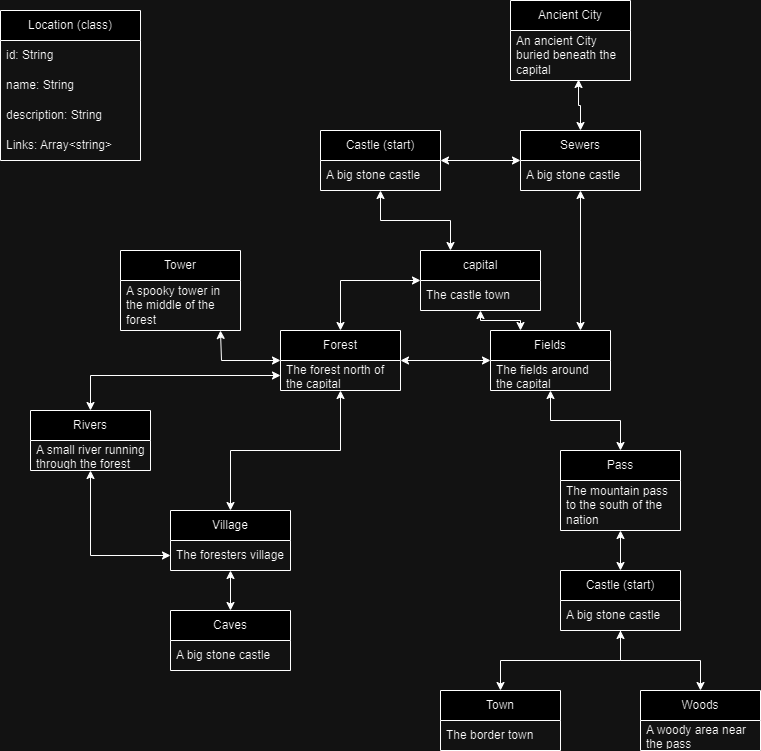

The diagram above was exported from draw.io. Its source (the exported page's mxGraphModel, read from the mxfile embedded in the PNG):
<mxGraphModel dx="1393" dy="763" grid="1" gridSize="10" guides="1" tooltips="1" connect="1" arrows="1" fold="1" page="1" pageScale="1" pageWidth="850" pageHeight="1100" math="0" shadow="0">
  <root>
    <mxCell id="0" />
    <mxCell id="1" parent="0" />
    <mxCell id="7z7LfnPPLJ2RnDI0qUlV-1" value="Location (class)" style="swimlane;fontStyle=0;childLayout=stackLayout;horizontal=1;startSize=30;horizontalStack=0;resizeParent=1;resizeParentMax=0;resizeLast=0;collapsible=1;marginBottom=0;whiteSpace=wrap;html=1;" vertex="1" parent="1">
      <mxGeometry x="40" y="40" width="140" height="150" as="geometry" />
    </mxCell>
    <mxCell id="7z7LfnPPLJ2RnDI0qUlV-5" value="id: String" style="text;strokeColor=none;fillColor=none;align=left;verticalAlign=middle;spacingLeft=4;spacingRight=4;overflow=hidden;points=[[0,0.5],[1,0.5]];portConstraint=eastwest;rotatable=0;whiteSpace=wrap;html=1;" vertex="1" parent="7z7LfnPPLJ2RnDI0qUlV-1">
      <mxGeometry y="30" width="140" height="30" as="geometry" />
    </mxCell>
    <mxCell id="7z7LfnPPLJ2RnDI0qUlV-4" value="name: String" style="text;strokeColor=none;fillColor=none;align=left;verticalAlign=middle;spacingLeft=4;spacingRight=4;overflow=hidden;points=[[0,0.5],[1,0.5]];portConstraint=eastwest;rotatable=0;whiteSpace=wrap;html=1;" vertex="1" parent="7z7LfnPPLJ2RnDI0qUlV-1">
      <mxGeometry y="60" width="140" height="30" as="geometry" />
    </mxCell>
    <mxCell id="7z7LfnPPLJ2RnDI0qUlV-3" value="description: String" style="text;strokeColor=none;fillColor=none;align=left;verticalAlign=middle;spacingLeft=4;spacingRight=4;overflow=hidden;points=[[0,0.5],[1,0.5]];portConstraint=eastwest;rotatable=0;whiteSpace=wrap;html=1;" vertex="1" parent="7z7LfnPPLJ2RnDI0qUlV-1">
      <mxGeometry y="90" width="140" height="30" as="geometry" />
    </mxCell>
    <mxCell id="7z7LfnPPLJ2RnDI0qUlV-2" value="Links: Array&amp;lt;string&amp;gt;" style="text;strokeColor=none;fillColor=none;align=left;verticalAlign=middle;spacingLeft=4;spacingRight=4;overflow=hidden;points=[[0,0.5],[1,0.5]];portConstraint=eastwest;rotatable=0;whiteSpace=wrap;html=1;" vertex="1" parent="7z7LfnPPLJ2RnDI0qUlV-1">
      <mxGeometry y="120" width="140" height="30" as="geometry" />
    </mxCell>
    <mxCell id="7z7LfnPPLJ2RnDI0qUlV-30" style="edgeStyle=orthogonalEdgeStyle;rounded=0;orthogonalLoop=1;jettySize=auto;html=1;entryX=0.25;entryY=0;entryDx=0;entryDy=0;startArrow=classic;startFill=1;" edge="1" parent="1" source="7z7LfnPPLJ2RnDI0qUlV-6" target="7z7LfnPPLJ2RnDI0qUlV-16">
      <mxGeometry relative="1" as="geometry" />
    </mxCell>
    <mxCell id="7z7LfnPPLJ2RnDI0qUlV-31" style="edgeStyle=orthogonalEdgeStyle;rounded=0;orthogonalLoop=1;jettySize=auto;html=1;startArrow=classic;startFill=1;" edge="1" parent="1" source="7z7LfnPPLJ2RnDI0qUlV-6" target="7z7LfnPPLJ2RnDI0qUlV-10">
      <mxGeometry relative="1" as="geometry" />
    </mxCell>
    <mxCell id="7z7LfnPPLJ2RnDI0qUlV-6" value="Castle (start)" style="swimlane;fontStyle=0;childLayout=stackLayout;horizontal=1;startSize=30;horizontalStack=0;resizeParent=1;resizeParentMax=0;resizeLast=0;collapsible=1;marginBottom=0;whiteSpace=wrap;html=1;" vertex="1" parent="1">
      <mxGeometry x="360" y="160" width="120" height="60" as="geometry" />
    </mxCell>
    <mxCell id="7z7LfnPPLJ2RnDI0qUlV-7" value="A big stone castle" style="text;strokeColor=none;fillColor=none;align=left;verticalAlign=middle;spacingLeft=4;spacingRight=4;overflow=hidden;points=[[0,0.5],[1,0.5]];portConstraint=eastwest;rotatable=0;whiteSpace=wrap;html=1;" vertex="1" parent="7z7LfnPPLJ2RnDI0qUlV-6">
      <mxGeometry y="30" width="120" height="30" as="geometry" />
    </mxCell>
    <mxCell id="7z7LfnPPLJ2RnDI0qUlV-28" style="edgeStyle=orthogonalEdgeStyle;rounded=0;orthogonalLoop=1;jettySize=auto;html=1;entryX=0.75;entryY=0;entryDx=0;entryDy=0;startArrow=classic;startFill=1;" edge="1" parent="1" source="7z7LfnPPLJ2RnDI0qUlV-10" target="7z7LfnPPLJ2RnDI0qUlV-26">
      <mxGeometry relative="1" as="geometry" />
    </mxCell>
    <mxCell id="7z7LfnPPLJ2RnDI0qUlV-10" value="Sewers" style="swimlane;fontStyle=0;childLayout=stackLayout;horizontal=1;startSize=30;horizontalStack=0;resizeParent=1;resizeParentMax=0;resizeLast=0;collapsible=1;marginBottom=0;whiteSpace=wrap;html=1;" vertex="1" parent="1">
      <mxGeometry x="560" y="160" width="120" height="60" as="geometry" />
    </mxCell>
    <mxCell id="7z7LfnPPLJ2RnDI0qUlV-11" value="A big stone castle" style="text;strokeColor=none;fillColor=none;align=left;verticalAlign=middle;spacingLeft=4;spacingRight=4;overflow=hidden;points=[[0,0.5],[1,0.5]];portConstraint=eastwest;rotatable=0;whiteSpace=wrap;html=1;" vertex="1" parent="7z7LfnPPLJ2RnDI0qUlV-10">
      <mxGeometry y="30" width="120" height="30" as="geometry" />
    </mxCell>
    <mxCell id="7z7LfnPPLJ2RnDI0qUlV-12" value="Ancient City" style="swimlane;fontStyle=0;childLayout=stackLayout;horizontal=1;startSize=30;horizontalStack=0;resizeParent=1;resizeParentMax=0;resizeLast=0;collapsible=1;marginBottom=0;whiteSpace=wrap;html=1;" vertex="1" parent="1">
      <mxGeometry x="550" y="30" width="120" height="80" as="geometry" />
    </mxCell>
    <mxCell id="7z7LfnPPLJ2RnDI0qUlV-13" value="An ancient City buried beneath the capital" style="text;strokeColor=none;fillColor=none;align=left;verticalAlign=middle;spacingLeft=4;spacingRight=4;overflow=hidden;points=[[0,0.5],[1,0.5]];portConstraint=eastwest;rotatable=0;whiteSpace=wrap;html=1;" vertex="1" parent="7z7LfnPPLJ2RnDI0qUlV-12">
      <mxGeometry y="30" width="120" height="50" as="geometry" />
    </mxCell>
    <mxCell id="7z7LfnPPLJ2RnDI0qUlV-37" style="edgeStyle=orthogonalEdgeStyle;rounded=0;orthogonalLoop=1;jettySize=auto;html=1;entryX=0.833;entryY=1;entryDx=0;entryDy=0;entryPerimeter=0;startArrow=classic;startFill=1;" edge="1" parent="1" source="7z7LfnPPLJ2RnDI0qUlV-14" target="7z7LfnPPLJ2RnDI0qUlV-21">
      <mxGeometry relative="1" as="geometry">
        <mxPoint x="260" y="350" as="targetPoint" />
        <Array as="points">
          <mxPoint x="261" y="390" />
        </Array>
      </mxGeometry>
    </mxCell>
    <mxCell id="7z7LfnPPLJ2RnDI0qUlV-39" style="edgeStyle=orthogonalEdgeStyle;rounded=0;orthogonalLoop=1;jettySize=auto;html=1;startArrow=classic;startFill=1;" edge="1" parent="1" source="7z7LfnPPLJ2RnDI0qUlV-14" target="7z7LfnPPLJ2RnDI0qUlV-22">
      <mxGeometry relative="1" as="geometry" />
    </mxCell>
    <mxCell id="7z7LfnPPLJ2RnDI0qUlV-14" value="Forest" style="swimlane;fontStyle=0;childLayout=stackLayout;horizontal=1;startSize=30;horizontalStack=0;resizeParent=1;resizeParentMax=0;resizeLast=0;collapsible=1;marginBottom=0;whiteSpace=wrap;html=1;" vertex="1" parent="1">
      <mxGeometry x="320" y="360" width="120" height="60" as="geometry" />
    </mxCell>
    <mxCell id="7z7LfnPPLJ2RnDI0qUlV-15" value="The forest north of the capital" style="text;strokeColor=none;fillColor=none;align=left;verticalAlign=middle;spacingLeft=4;spacingRight=4;overflow=hidden;points=[[0,0.5],[1,0.5]];portConstraint=eastwest;rotatable=0;whiteSpace=wrap;html=1;" vertex="1" parent="7z7LfnPPLJ2RnDI0qUlV-14">
      <mxGeometry y="30" width="120" height="30" as="geometry" />
    </mxCell>
    <mxCell id="7z7LfnPPLJ2RnDI0qUlV-29" style="edgeStyle=orthogonalEdgeStyle;rounded=0;orthogonalLoop=1;jettySize=auto;html=1;entryX=0.25;entryY=0;entryDx=0;entryDy=0;startArrow=classic;startFill=1;" edge="1" parent="1" source="7z7LfnPPLJ2RnDI0qUlV-16" target="7z7LfnPPLJ2RnDI0qUlV-26">
      <mxGeometry relative="1" as="geometry">
        <Array as="points">
          <mxPoint x="520" y="350" />
          <mxPoint x="560" y="350" />
        </Array>
      </mxGeometry>
    </mxCell>
    <mxCell id="7z7LfnPPLJ2RnDI0qUlV-34" style="edgeStyle=orthogonalEdgeStyle;rounded=0;orthogonalLoop=1;jettySize=auto;html=1;startArrow=classic;startFill=1;" edge="1" parent="1" source="7z7LfnPPLJ2RnDI0qUlV-16" target="7z7LfnPPLJ2RnDI0qUlV-14">
      <mxGeometry relative="1" as="geometry" />
    </mxCell>
    <mxCell id="7z7LfnPPLJ2RnDI0qUlV-16" value="capital" style="swimlane;fontStyle=0;childLayout=stackLayout;horizontal=1;startSize=30;horizontalStack=0;resizeParent=1;resizeParentMax=0;resizeLast=0;collapsible=1;marginBottom=0;whiteSpace=wrap;html=1;" vertex="1" parent="1">
      <mxGeometry x="460" y="280" width="120" height="60" as="geometry" />
    </mxCell>
    <mxCell id="7z7LfnPPLJ2RnDI0qUlV-17" value="The castle town" style="text;strokeColor=none;fillColor=none;align=left;verticalAlign=middle;spacingLeft=4;spacingRight=4;overflow=hidden;points=[[0,0.5],[1,0.5]];portConstraint=eastwest;rotatable=0;whiteSpace=wrap;html=1;" vertex="1" parent="7z7LfnPPLJ2RnDI0qUlV-16">
      <mxGeometry y="30" width="120" height="30" as="geometry" />
    </mxCell>
    <mxCell id="7z7LfnPPLJ2RnDI0qUlV-40" style="edgeStyle=orthogonalEdgeStyle;rounded=0;orthogonalLoop=1;jettySize=auto;html=1;startArrow=classic;startFill=1;" edge="1" parent="1" source="7z7LfnPPLJ2RnDI0qUlV-18" target="7z7LfnPPLJ2RnDI0qUlV-23">
      <mxGeometry relative="1" as="geometry" />
    </mxCell>
    <mxCell id="7z7LfnPPLJ2RnDI0qUlV-18" value="Rivers" style="swimlane;fontStyle=0;childLayout=stackLayout;horizontal=1;startSize=30;horizontalStack=0;resizeParent=1;resizeParentMax=0;resizeLast=0;collapsible=1;marginBottom=0;whiteSpace=wrap;html=1;" vertex="1" parent="1">
      <mxGeometry x="70" y="440" width="120" height="60" as="geometry" />
    </mxCell>
    <mxCell id="7z7LfnPPLJ2RnDI0qUlV-19" value="A small river running through the forest" style="text;strokeColor=none;fillColor=none;align=left;verticalAlign=middle;spacingLeft=4;spacingRight=4;overflow=hidden;points=[[0,0.5],[1,0.5]];portConstraint=eastwest;rotatable=0;whiteSpace=wrap;html=1;" vertex="1" parent="7z7LfnPPLJ2RnDI0qUlV-18">
      <mxGeometry y="30" width="120" height="30" as="geometry" />
    </mxCell>
    <mxCell id="7z7LfnPPLJ2RnDI0qUlV-20" value="Tower" style="swimlane;fontStyle=0;childLayout=stackLayout;horizontal=1;startSize=30;horizontalStack=0;resizeParent=1;resizeParentMax=0;resizeLast=0;collapsible=1;marginBottom=0;whiteSpace=wrap;html=1;" vertex="1" parent="1">
      <mxGeometry x="160" y="280" width="120" height="80" as="geometry" />
    </mxCell>
    <mxCell id="7z7LfnPPLJ2RnDI0qUlV-21" value="A spooky tower in the middle of the forest" style="text;strokeColor=none;fillColor=none;align=left;verticalAlign=middle;spacingLeft=4;spacingRight=4;overflow=hidden;points=[[0,0.5],[1,0.5]];portConstraint=eastwest;rotatable=0;whiteSpace=wrap;html=1;" vertex="1" parent="7z7LfnPPLJ2RnDI0qUlV-20">
      <mxGeometry y="30" width="120" height="50" as="geometry" />
    </mxCell>
    <mxCell id="7z7LfnPPLJ2RnDI0qUlV-48" style="edgeStyle=orthogonalEdgeStyle;rounded=0;orthogonalLoop=1;jettySize=auto;html=1;entryX=0.5;entryY=0;entryDx=0;entryDy=0;startArrow=classic;startFill=1;" edge="1" parent="1" source="7z7LfnPPLJ2RnDI0qUlV-22" target="7z7LfnPPLJ2RnDI0qUlV-41">
      <mxGeometry relative="1" as="geometry" />
    </mxCell>
    <mxCell id="7z7LfnPPLJ2RnDI0qUlV-22" value="Village" style="swimlane;fontStyle=0;childLayout=stackLayout;horizontal=1;startSize=30;horizontalStack=0;resizeParent=1;resizeParentMax=0;resizeLast=0;collapsible=1;marginBottom=0;whiteSpace=wrap;html=1;" vertex="1" parent="1">
      <mxGeometry x="210" y="540" width="120" height="60" as="geometry" />
    </mxCell>
    <mxCell id="7z7LfnPPLJ2RnDI0qUlV-23" value="The foresters village" style="text;strokeColor=none;fillColor=none;align=left;verticalAlign=middle;spacingLeft=4;spacingRight=4;overflow=hidden;points=[[0,0.5],[1,0.5]];portConstraint=eastwest;rotatable=0;whiteSpace=wrap;html=1;" vertex="1" parent="7z7LfnPPLJ2RnDI0qUlV-22">
      <mxGeometry y="30" width="120" height="30" as="geometry" />
    </mxCell>
    <mxCell id="7z7LfnPPLJ2RnDI0qUlV-49" style="edgeStyle=orthogonalEdgeStyle;rounded=0;orthogonalLoop=1;jettySize=auto;html=1;entryX=0.5;entryY=0;entryDx=0;entryDy=0;startArrow=classic;startFill=1;" edge="1" parent="1" source="7z7LfnPPLJ2RnDI0qUlV-24" target="7z7LfnPPLJ2RnDI0qUlV-43">
      <mxGeometry relative="1" as="geometry" />
    </mxCell>
    <mxCell id="7z7LfnPPLJ2RnDI0qUlV-24" value="Pass" style="swimlane;fontStyle=0;childLayout=stackLayout;horizontal=1;startSize=30;horizontalStack=0;resizeParent=1;resizeParentMax=0;resizeLast=0;collapsible=1;marginBottom=0;whiteSpace=wrap;html=1;" vertex="1" parent="1">
      <mxGeometry x="600" y="480" width="120" height="80" as="geometry" />
    </mxCell>
    <mxCell id="7z7LfnPPLJ2RnDI0qUlV-25" value="The mountain pass to the south of the nation" style="text;strokeColor=none;fillColor=none;align=left;verticalAlign=middle;spacingLeft=4;spacingRight=4;overflow=hidden;points=[[0,0.5],[1,0.5]];portConstraint=eastwest;rotatable=0;whiteSpace=wrap;html=1;" vertex="1" parent="7z7LfnPPLJ2RnDI0qUlV-24">
      <mxGeometry y="30" width="120" height="50" as="geometry" />
    </mxCell>
    <mxCell id="7z7LfnPPLJ2RnDI0qUlV-35" style="edgeStyle=orthogonalEdgeStyle;rounded=0;orthogonalLoop=1;jettySize=auto;html=1;startArrow=classic;startFill=1;" edge="1" parent="1" source="7z7LfnPPLJ2RnDI0qUlV-26" target="7z7LfnPPLJ2RnDI0qUlV-14">
      <mxGeometry relative="1" as="geometry" />
    </mxCell>
    <mxCell id="7z7LfnPPLJ2RnDI0qUlV-36" style="edgeStyle=orthogonalEdgeStyle;rounded=0;orthogonalLoop=1;jettySize=auto;html=1;startArrow=classic;startFill=1;" edge="1" parent="1" source="7z7LfnPPLJ2RnDI0qUlV-26" target="7z7LfnPPLJ2RnDI0qUlV-24">
      <mxGeometry relative="1" as="geometry" />
    </mxCell>
    <mxCell id="7z7LfnPPLJ2RnDI0qUlV-26" value="Fields" style="swimlane;fontStyle=0;childLayout=stackLayout;horizontal=1;startSize=30;horizontalStack=0;resizeParent=1;resizeParentMax=0;resizeLast=0;collapsible=1;marginBottom=0;whiteSpace=wrap;html=1;" vertex="1" parent="1">
      <mxGeometry x="530" y="360" width="120" height="60" as="geometry" />
    </mxCell>
    <mxCell id="7z7LfnPPLJ2RnDI0qUlV-27" value="The fields around the capital" style="text;strokeColor=none;fillColor=none;align=left;verticalAlign=middle;spacingLeft=4;spacingRight=4;overflow=hidden;points=[[0,0.5],[1,0.5]];portConstraint=eastwest;rotatable=0;whiteSpace=wrap;html=1;" vertex="1" parent="7z7LfnPPLJ2RnDI0qUlV-26">
      <mxGeometry y="30" width="120" height="30" as="geometry" />
    </mxCell>
    <mxCell id="7z7LfnPPLJ2RnDI0qUlV-33" style="edgeStyle=orthogonalEdgeStyle;rounded=0;orthogonalLoop=1;jettySize=auto;html=1;entryX=0.567;entryY=0.98;entryDx=0;entryDy=0;entryPerimeter=0;startArrow=classic;startFill=1;" edge="1" parent="1" source="7z7LfnPPLJ2RnDI0qUlV-10" target="7z7LfnPPLJ2RnDI0qUlV-13">
      <mxGeometry relative="1" as="geometry" />
    </mxCell>
    <mxCell id="7z7LfnPPLJ2RnDI0qUlV-38" style="edgeStyle=orthogonalEdgeStyle;rounded=0;orthogonalLoop=1;jettySize=auto;html=1;exitX=0;exitY=0.5;exitDx=0;exitDy=0;startArrow=classic;startFill=1;" edge="1" parent="1" source="7z7LfnPPLJ2RnDI0qUlV-15" target="7z7LfnPPLJ2RnDI0qUlV-18">
      <mxGeometry relative="1" as="geometry" />
    </mxCell>
    <mxCell id="7z7LfnPPLJ2RnDI0qUlV-41" value="Caves" style="swimlane;fontStyle=0;childLayout=stackLayout;horizontal=1;startSize=30;horizontalStack=0;resizeParent=1;resizeParentMax=0;resizeLast=0;collapsible=1;marginBottom=0;whiteSpace=wrap;html=1;" vertex="1" parent="1">
      <mxGeometry x="210" y="640" width="120" height="60" as="geometry" />
    </mxCell>
    <mxCell id="7z7LfnPPLJ2RnDI0qUlV-42" value="A big stone castle" style="text;strokeColor=none;fillColor=none;align=left;verticalAlign=middle;spacingLeft=4;spacingRight=4;overflow=hidden;points=[[0,0.5],[1,0.5]];portConstraint=eastwest;rotatable=0;whiteSpace=wrap;html=1;" vertex="1" parent="7z7LfnPPLJ2RnDI0qUlV-41">
      <mxGeometry y="30" width="120" height="30" as="geometry" />
    </mxCell>
    <mxCell id="7z7LfnPPLJ2RnDI0qUlV-50" style="edgeStyle=orthogonalEdgeStyle;rounded=0;orthogonalLoop=1;jettySize=auto;html=1;" edge="1" parent="1" source="7z7LfnPPLJ2RnDI0qUlV-43" target="7z7LfnPPLJ2RnDI0qUlV-45">
      <mxGeometry relative="1" as="geometry" />
    </mxCell>
    <mxCell id="7z7LfnPPLJ2RnDI0qUlV-53" style="edgeStyle=orthogonalEdgeStyle;rounded=0;orthogonalLoop=1;jettySize=auto;html=1;startArrow=classic;startFill=1;" edge="1" parent="1" source="7z7LfnPPLJ2RnDI0qUlV-43" target="7z7LfnPPLJ2RnDI0qUlV-51">
      <mxGeometry relative="1" as="geometry" />
    </mxCell>
    <mxCell id="7z7LfnPPLJ2RnDI0qUlV-43" value="Castle (start)" style="swimlane;fontStyle=0;childLayout=stackLayout;horizontal=1;startSize=30;horizontalStack=0;resizeParent=1;resizeParentMax=0;resizeLast=0;collapsible=1;marginBottom=0;whiteSpace=wrap;html=1;" vertex="1" parent="1">
      <mxGeometry x="600" y="600" width="120" height="60" as="geometry" />
    </mxCell>
    <mxCell id="7z7LfnPPLJ2RnDI0qUlV-44" value="A big stone castle" style="text;strokeColor=none;fillColor=none;align=left;verticalAlign=middle;spacingLeft=4;spacingRight=4;overflow=hidden;points=[[0,0.5],[1,0.5]];portConstraint=eastwest;rotatable=0;whiteSpace=wrap;html=1;" vertex="1" parent="7z7LfnPPLJ2RnDI0qUlV-43">
      <mxGeometry y="30" width="120" height="30" as="geometry" />
    </mxCell>
    <mxCell id="7z7LfnPPLJ2RnDI0qUlV-45" value="Woods" style="swimlane;fontStyle=0;childLayout=stackLayout;horizontal=1;startSize=30;horizontalStack=0;resizeParent=1;resizeParentMax=0;resizeLast=0;collapsible=1;marginBottom=0;whiteSpace=wrap;html=1;" vertex="1" parent="1">
      <mxGeometry x="680" y="720" width="120" height="60" as="geometry" />
    </mxCell>
    <mxCell id="7z7LfnPPLJ2RnDI0qUlV-46" value="A woody area near the pass" style="text;strokeColor=none;fillColor=none;align=left;verticalAlign=middle;spacingLeft=4;spacingRight=4;overflow=hidden;points=[[0,0.5],[1,0.5]];portConstraint=eastwest;rotatable=0;whiteSpace=wrap;html=1;" vertex="1" parent="7z7LfnPPLJ2RnDI0qUlV-45">
      <mxGeometry y="30" width="120" height="30" as="geometry" />
    </mxCell>
    <mxCell id="7z7LfnPPLJ2RnDI0qUlV-51" value="Town" style="swimlane;fontStyle=0;childLayout=stackLayout;horizontal=1;startSize=30;horizontalStack=0;resizeParent=1;resizeParentMax=0;resizeLast=0;collapsible=1;marginBottom=0;whiteSpace=wrap;html=1;" vertex="1" parent="1">
      <mxGeometry x="480" y="720" width="120" height="60" as="geometry" />
    </mxCell>
    <mxCell id="7z7LfnPPLJ2RnDI0qUlV-52" value="The border town" style="text;strokeColor=none;fillColor=none;align=left;verticalAlign=middle;spacingLeft=4;spacingRight=4;overflow=hidden;points=[[0,0.5],[1,0.5]];portConstraint=eastwest;rotatable=0;whiteSpace=wrap;html=1;" vertex="1" parent="7z7LfnPPLJ2RnDI0qUlV-51">
      <mxGeometry y="30" width="120" height="30" as="geometry" />
    </mxCell>
  </root>
</mxGraphModel>